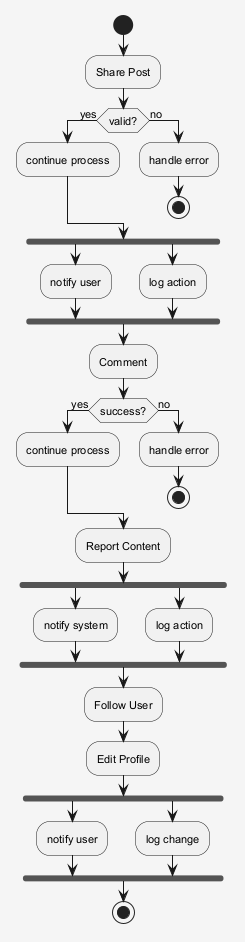

The diagram above was rendered by PlantUML. Its source (embedded in the PNG):
@startuml
skinparam shadowing false
skinparam backgroundColor #F5F5F5
skinparam defaultFontSize 11
start
:Share Post;
if (valid?) then (yes)
:continue process;
else (no)
:handle error;
stop
endif
fork
:notify user;
fork again
:log action;
end fork
:Comment;
if (success?) then (yes)
:continue process;
else (no)
:handle error;
stop
endif
:Report Content;
fork
:notify system;
fork again
:log action;
end fork
:Follow User;
:Edit Profile;
fork
:notify user;
fork again
:log change;
end fork
stop
@enduml